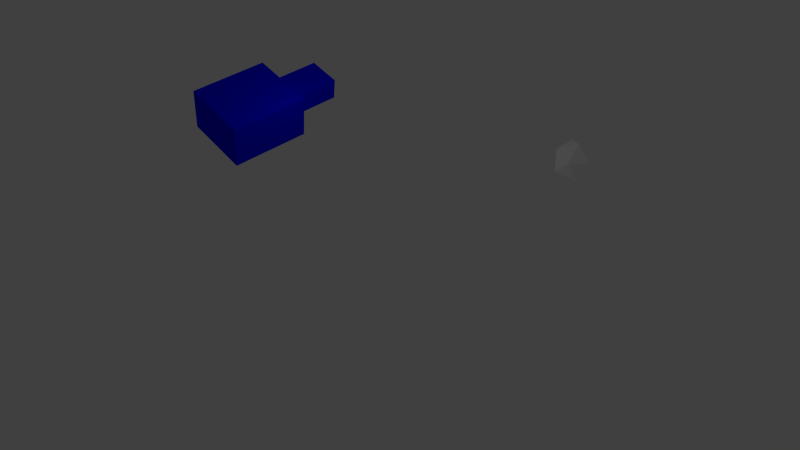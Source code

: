 # Source: pointLight3.blend  (saved by Blender 2.63.0; exported with 4.5.12 LTS)
import bpy
from mathutils import Matrix  # noqa: F401  (used for matrix-valued properties, if any)

bpy.ops.wm.read_factory_settings(use_empty=True)
scene = bpy.context.scene
scene.name = 'Scene'

# ---- collections
col_collection_1 = bpy.data.collections.new('Collection 1'); scene.collection.children.link(col_collection_1)

# ---- materials (node trees are filled in below, after node groups)
mat_point = bpy.data.materials.new('Point')
mat_point.alpha_threshold = 0.0
mat_point.use_transparent_shadow = False
mat_point.diffuse_color = (1.0, 1.0, 1.0, 1.0)
mat_point.roughness = 0.5
mat_point.line_color = (0.0, 0.0, 0.0, 1.0)
mat_player = bpy.data.materials.new('Player')
mat_player.alpha_threshold = 0.0
mat_player.use_transparent_shadow = False
mat_player.diffuse_color = (0.0, 0.0, 1.0, 1.0)
mat_player.roughness = 0.5
mat_player.line_color = (0.0, 0.0, 0.0, 1.0)

# ---- material node trees

# ---- world
world_world = bpy.data.worlds.new('World'); scene.world = world_world
world_world.color = (0.05088, 0.05088, 0.05088)
world_world.use_sun_shadow = False
world_world.sun_shadow_jitter_overblur = 0.0
world_world.cycles.sampling_method = 'MANUAL'
world_world.cycles.sample_map_resolution = 256

# ---- cameras
cam_camera = bpy.data.cameras.new('Camera')
cam_camera.clip_end = 100.0
cam_camera.lens = 35.0
cam_camera.sensor_width = 32.0
cam_camera.sensor_height = 18.0
cam_camera.ortho_scale = 7.314
cam_camera.dof.focus_distance = 0.0
cam_camera.dof.aperture_fstop = 128.0

# ---- lights
light_lamp = bpy.data.lights.new('Lamp', 'POINT')
light_lamp.transmission_factor = 0.0
light_lamp.cutoff_distance = 30.0
light_lamp.energy = 100.0
light_lamp.shadow_buffer_clip_start = 1.001
light_lamp.shadow_soft_size = 1.0
light_lamp.shadow_maximum_resolution = 0.006
light_lamp.use_absolute_resolution = True
light_lamp.cycles.use_multiple_importance_sampling = False

# ---- meshes
me_point = bpy.data.meshes.new('Point')
me_point.from_pydata([(0.0, 0.0, -1.0), (0.7236, -0.5257, -0.4472), (-0.2764, -0.8506, -0.4472), (-0.8944, 0.0, -0.4472), (-0.2764, 0.8506, -0.4472), (0.7236, 0.5257, -0.4472), (0.2764, -0.8506, 0.4472), (-0.7236, -0.5257, 0.4472), (-0.7236, 0.5257, 0.4472), (0.2764, 0.8506, 0.4472), (0.8944, 0.0, 0.4472), (0.0, 0.0, 1.0)], [], [(0, 1, 2), (1, 0, 5), (0, 2, 3), (0, 3, 4), (0, 4, 5), (1, 5, 10), (2, 1, 6), (3, 2, 7), (4, 3, 8), (5, 4, 9), (1, 10, 6), (2, 6, 7), (3, 7, 8), (4, 8, 9), (5, 9, 10), (6, 10, 11), (7, 6, 11), (8, 7, 11), (9, 8, 11), (10, 9, 11)])
me_point.materials.append(mat_point)
me_point.use_remesh_preserve_volume = False
me_point.use_remesh_preserve_attributes = False
me_point.use_mirror_vertex_groups = False
me_point.update()
me_player = bpy.data.meshes.new('Player')
me_player.from_pydata([(-1.563, -2.428, -1.0), (-1.563, 1.14, -1.0), (1.563, 1.14, -1.0), (1.563, -2.428, -1.0), (-1.563, -2.428, 1.0), (-1.563, 1.14, 1.0), (1.563, 1.14, 1.0), (1.563, -2.428, 1.0), (-0.7813, 1.14, -0.5), (0.7813, 1.14, -0.5), (-0.7813, 1.14, 0.5), (0.7813, 1.14, 0.5), (-0.7813, 3.437, -0.5), (0.7813, 3.437, -0.5), (-0.7813, 3.437, 0.5), (0.7813, 3.437, 0.5)], [], [(4, 5, 1), (2, 1, 8), (6, 7, 3), (7, 4, 0), (0, 1, 2), (7, 6, 5), (9, 8, 12), (5, 6, 11), (6, 2, 9), (10, 8, 1), (14, 15, 13), (11, 9, 13), (14, 12, 8), (10, 11, 15), (0, 4, 1), (9, 2, 8), (2, 6, 3), (3, 7, 0), (3, 0, 2), (4, 7, 5), (13, 9, 12), (10, 5, 11), (11, 6, 9), (5, 10, 1), (12, 14, 13), (15, 11, 13), (10, 14, 8), (14, 10, 15)])
me_player.materials.append(mat_player)
me_player.use_remesh_preserve_volume = False
me_player.use_remesh_preserve_attributes = False
me_player.use_mirror_vertex_groups = False
me_player.update()

# ---- objects
ob_point = bpy.data.objects.new('Point', me_point)
ob_player = bpy.data.objects.new('Player', me_player)
ob_lamp = bpy.data.objects.new('Lamp', light_lamp)
ob_camera = bpy.data.objects.new('Camera', cam_camera)

# ---- transforms, parenting, visibility, modifiers, constraints
ob_point.location = (10.0, 10.0, 0.0)
ob_point.lineart.crease_threshold = 0.0
ob_player.location = (0.0, 0.0, 1.0)
ob_player.lineart.crease_threshold = 0.0
ob_lamp.location = (4.076, 1.005, 5.904)
ob_lamp.rotation_euler = (0.6503, 0.05522, 1.866)
ob_lamp.lock_rotations_4d = False
ob_lamp.empty_display_type = 'ARROWS'
ob_lamp.color = (0.0, 0.0, 0.0, 0.0)
ob_lamp.lineart.crease_threshold = 0.0
ob_camera.location = (25.36, -16.71, 26.28)
ob_camera.rotation_euler = (0.7475, -0.08627, 0.8583)
ob_camera.scale = (22.53, 22.53, 22.53)
ob_camera.lock_rotations_4d = False
ob_camera.empty_display_type = 'ARROWS'
ob_camera.color = (0.0, 0.0, 0.0, 0.0)
ob_camera.hide_viewport = True
ob_camera.display_type = 'WIRE'
ob_camera.lineart.crease_threshold = 0.0

# ---- collection membership
col_collection_1.objects.link(ob_point)
col_collection_1.objects.link(ob_player)
col_collection_1.objects.link(ob_lamp)
col_collection_1.objects.link(ob_camera)

# ---- scene / render settings (as saved in the file)
scene.camera = ob_camera
scene.frame_start = 1; scene.frame_end = 250; scene.frame_set(1)
scene.render.engine = 'BLENDER_EEVEE_NEXT'
scene.render.image_settings.color_mode = 'RGB'
scene.render.image_settings.compression = 90
scene.render.resolution_percentage = 50
scene.render.dither_intensity = 0.0
scene.render.bake_margin = 2
scene.render.bake_bias = 0.0
scene.cycles.use_denoising = False
scene.cycles.samples = 10
scene.cycles.sampling_pattern = 'TABULATED_SOBOL'
scene.cycles.light_sampling_threshold = 0.0
scene.cycles.use_adaptive_sampling = False
scene.cycles.use_light_tree = False
scene.cycles.blur_glossy = 0.0
scene.cycles.volume_bounces = 1
scene.cycles.pixel_filter_type = 'GAUSSIAN'
scene.cycles.sample_clamp_indirect = 0.0
scene.view_settings.view_transform = 'Standard'
bpy.context.view_layer.update()
